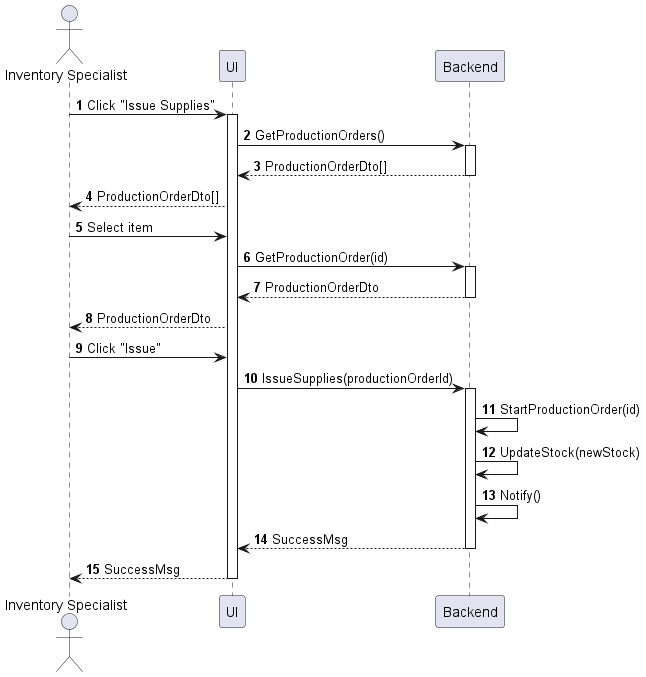

The diagram above was rendered by PlantUML. Its source (embedded in the PNG):
@startuml inventory-supply-issue
autonumber

actor "Inventory Specialist" as a
participant UI as f
participant Backend as b

a -> f : Click "Issue Supplies"
activate f
f -> b : GetProductionOrders()
activate b
return ProductionOrderDto[]
f --> a : ProductionOrderDto[]
a -> f : Select item
f -> b : GetProductionOrder(id)
activate b
return ProductionOrderDto
f --> a : ProductionOrderDto
a -> f : Click "Issue"
f -> b : IssueSupplies(productionOrderId)
activate b
b -> b : StartProductionOrder(id)
b -> b : UpdateStock(newStock)
b -> b : Notify()
return SuccessMsg
return SuccessMsg
@enduml